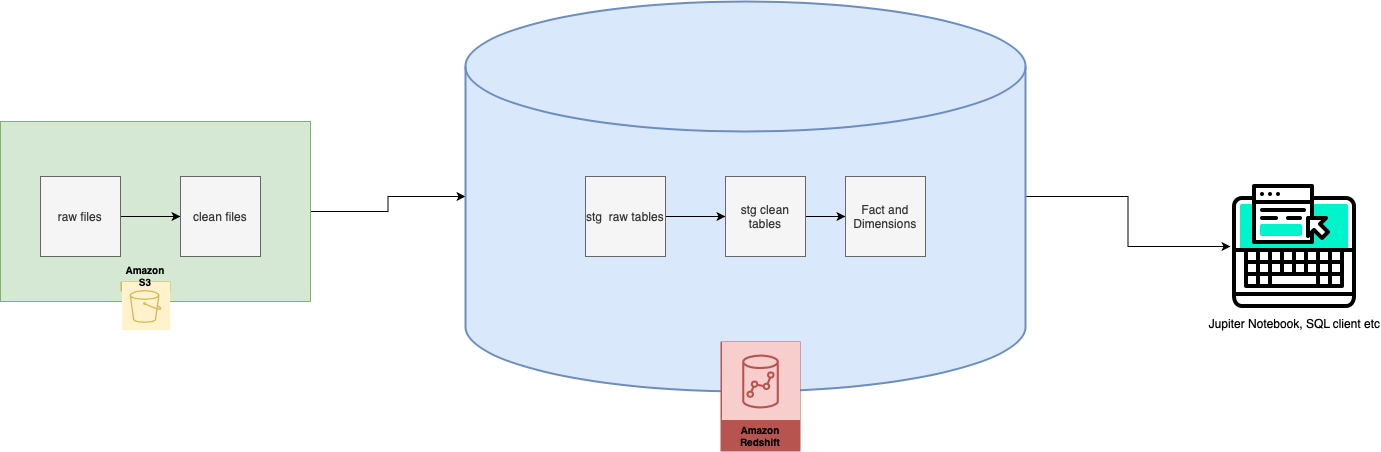

The diagram above was exported from draw.io. Its source (the exported page's mxGraphModel, read from the mxfile embedded in the PNG):
<mxGraphModel dx="1426" dy="842" grid="1" gridSize="10" guides="1" tooltips="1" connect="1" arrows="1" fold="1" page="1" pageScale="1" pageWidth="850" pageHeight="1100" math="0" shadow="0">
  <root>
    <mxCell id="0" />
    <mxCell id="1" parent="0" />
    <mxCell id="l0kMDJE8RIpE1QssusLp-18" style="edgeStyle=orthogonalEdgeStyle;rounded=0;orthogonalLoop=1;jettySize=auto;html=1;" parent="1" source="l0kMDJE8RIpE1QssusLp-10" target="l0kMDJE8RIpE1QssusLp-12" edge="1">
      <mxGeometry relative="1" as="geometry" />
    </mxCell>
    <mxCell id="l0kMDJE8RIpE1QssusLp-10" value="&lt;br&gt;&lt;div&gt;&lt;/div&gt;" style="rounded=0;whiteSpace=wrap;html=1;align=center;labelPosition=center;verticalLabelPosition=bottom;verticalAlign=top;fillColor=#d5e8d4;strokeColor=#82b366;" parent="1" vertex="1">
      <mxGeometry x="50" y="300" width="310" height="180" as="geometry" />
    </mxCell>
    <mxCell id="l0kMDJE8RIpE1QssusLp-9" value="" style="edgeStyle=orthogonalEdgeStyle;rounded=0;orthogonalLoop=1;jettySize=auto;html=1;" parent="1" source="l0kMDJE8RIpE1QssusLp-3" target="l0kMDJE8RIpE1QssusLp-4" edge="1">
      <mxGeometry relative="1" as="geometry" />
    </mxCell>
    <mxCell id="l0kMDJE8RIpE1QssusLp-3" value="raw files" style="whiteSpace=wrap;html=1;aspect=fixed;fillColor=#f5f5f5;strokeColor=#666666;fontColor=#333333;" parent="1" vertex="1">
      <mxGeometry x="90" y="355" width="80" height="80" as="geometry" />
    </mxCell>
    <mxCell id="l0kMDJE8RIpE1QssusLp-4" value="clean files" style="whiteSpace=wrap;html=1;aspect=fixed;fillColor=#f5f5f5;strokeColor=#666666;fontColor=#333333;" parent="1" vertex="1">
      <mxGeometry x="230" y="355" width="80" height="80" as="geometry" />
    </mxCell>
    <mxCell id="vsNM2qY70Lrnhcd8Qtyx-2" style="edgeStyle=orthogonalEdgeStyle;rounded=0;orthogonalLoop=1;jettySize=auto;html=1;exitX=1;exitY=0.5;exitDx=0;exitDy=0;exitPerimeter=0;" edge="1" parent="1" source="l0kMDJE8RIpE1QssusLp-12" target="vsNM2qY70Lrnhcd8Qtyx-1">
      <mxGeometry relative="1" as="geometry" />
    </mxCell>
    <mxCell id="l0kMDJE8RIpE1QssusLp-12" value="" style="strokeWidth=2;html=1;shape=mxgraph.flowchart.database;whiteSpace=wrap;labelPosition=center;verticalLabelPosition=bottom;align=center;verticalAlign=top;fillColor=#dae8fc;strokeColor=#6c8ebf;" parent="1" vertex="1">
      <mxGeometry x="515" y="180" width="560" height="390" as="geometry" />
    </mxCell>
    <mxCell id="l0kMDJE8RIpE1QssusLp-15" value="" style="edgeStyle=orthogonalEdgeStyle;rounded=0;orthogonalLoop=1;jettySize=auto;html=1;" parent="1" source="l0kMDJE8RIpE1QssusLp-16" target="l0kMDJE8RIpE1QssusLp-17" edge="1">
      <mxGeometry relative="1" as="geometry" />
    </mxCell>
    <mxCell id="l0kMDJE8RIpE1QssusLp-16" value="stg &amp;nbsp;raw tables" style="whiteSpace=wrap;html=1;aspect=fixed;fillColor=#f5f5f5;strokeColor=#666666;fontColor=#333333;" parent="1" vertex="1">
      <mxGeometry x="635" y="355" width="80" height="80" as="geometry" />
    </mxCell>
    <mxCell id="l0kMDJE8RIpE1QssusLp-20" style="edgeStyle=orthogonalEdgeStyle;rounded=0;orthogonalLoop=1;jettySize=auto;html=1;exitX=1;exitY=0.5;exitDx=0;exitDy=0;entryX=0;entryY=0.5;entryDx=0;entryDy=0;" parent="1" source="l0kMDJE8RIpE1QssusLp-17" target="l0kMDJE8RIpE1QssusLp-19" edge="1">
      <mxGeometry relative="1" as="geometry" />
    </mxCell>
    <mxCell id="l0kMDJE8RIpE1QssusLp-17" value="stg clean tables" style="whiteSpace=wrap;html=1;aspect=fixed;fillColor=#f5f5f5;strokeColor=#666666;fontColor=#333333;" parent="1" vertex="1">
      <mxGeometry x="775" y="355" width="80" height="80" as="geometry" />
    </mxCell>
    <mxCell id="l0kMDJE8RIpE1QssusLp-19" value="Fact and Dimensions" style="whiteSpace=wrap;html=1;aspect=fixed;fillColor=#f5f5f5;strokeColor=#666666;fontColor=#333333;" parent="1" vertex="1">
      <mxGeometry x="895" y="355" width="80" height="80" as="geometry" />
    </mxCell>
    <mxCell id="l0kMDJE8RIpE1QssusLp-33" value="Amazon S3" style="outlineConnect=0;strokeColor=#d6b656;fillColor=#fff2cc;dashed=0;verticalLabelPosition=middle;verticalAlign=bottom;align=center;html=1;whiteSpace=wrap;fontSize=10;fontStyle=1;spacing=3;shape=mxgraph.aws4.productIcon;prIcon=mxgraph.aws4.s3;" parent="1" vertex="1">
      <mxGeometry x="170" y="460" width="50" height="10" as="geometry" />
    </mxCell>
    <mxCell id="l0kMDJE8RIpE1QssusLp-36" value="Amazon Redshift" style="outlineConnect=0;strokeColor=#b85450;fillColor=#f8cecc;dashed=0;verticalLabelPosition=middle;verticalAlign=bottom;align=center;html=1;whiteSpace=wrap;fontSize=10;fontStyle=1;spacing=3;shape=mxgraph.aws4.productIcon;prIcon=mxgraph.aws4.redshift;" parent="1" vertex="1">
      <mxGeometry x="770" y="520" width="80" height="110" as="geometry" />
    </mxCell>
    <mxCell id="vsNM2qY70Lrnhcd8Qtyx-1" value="Jupiter Notebook, SQL client etc" style="shape=image;html=1;verticalAlign=top;verticalLabelPosition=bottom;labelBackgroundColor=#ffffff;imageAspect=0;aspect=fixed;image=https://cdn3.iconfinder.com/data/icons/digital-marketing-27/64/Computer-notebook-laptop-website-click-banner-web-128.png" vertex="1" parent="1">
      <mxGeometry x="1280" y="361" width="128" height="128" as="geometry" />
    </mxCell>
  </root>
</mxGraphModel>